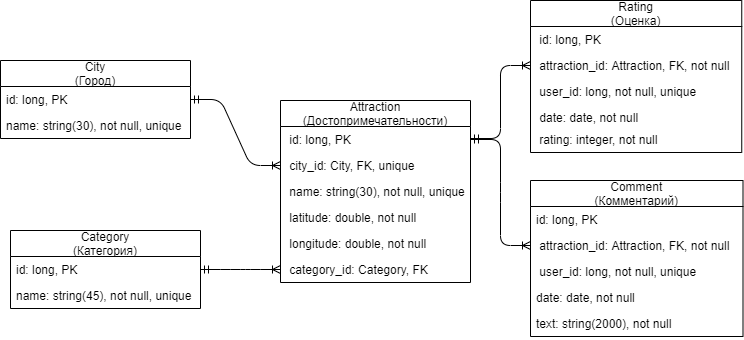

The diagram above was exported from draw.io. Its source (the exported page's mxGraphModel, read from the mxfile embedded in the PNG):
<mxGraphModel dx="996" dy="588" grid="1" gridSize="10" guides="1" tooltips="1" connect="1" arrows="1" fold="1" page="1" pageScale="1" pageWidth="827" pageHeight="1169" math="0" shadow="0">
  <root>
    <mxCell id="0" />
    <mxCell id="1" parent="0" />
    <mxCell id="L6846d-J9MXVt16xGF3g-19" value="Attraction&#10;(Достопримечательности)" style="swimlane;fontStyle=0;childLayout=stackLayout;horizontal=1;startSize=26;fillColor=none;horizontalStack=0;resizeParent=1;resizeParentMax=0;resizeLast=0;collapsible=1;marginBottom=0;" parent="1" vertex="1">
      <mxGeometry x="310" y="180" width="190" height="182" as="geometry" />
    </mxCell>
    <mxCell id="L6846d-J9MXVt16xGF3g-20" value=" id: long, PK" style="text;strokeColor=none;fillColor=none;align=left;verticalAlign=top;spacingLeft=4;spacingRight=4;overflow=hidden;rotatable=0;points=[[0,0.5],[1,0.5]];portConstraint=eastwest;" parent="L6846d-J9MXVt16xGF3g-19" vertex="1">
      <mxGeometry y="26" width="190" height="26" as="geometry" />
    </mxCell>
    <mxCell id="L6846d-J9MXVt16xGF3g-21" value=" city_id: City, FK, unique" style="text;strokeColor=none;fillColor=none;align=left;verticalAlign=top;spacingLeft=4;spacingRight=4;overflow=hidden;rotatable=0;points=[[0,0.5],[1,0.5]];portConstraint=eastwest;" parent="L6846d-J9MXVt16xGF3g-19" vertex="1">
      <mxGeometry y="52" width="190" height="26" as="geometry" />
    </mxCell>
    <mxCell id="L6846d-J9MXVt16xGF3g-23" value=" name: string(30), not null, unique " style="text;strokeColor=none;fillColor=none;align=left;verticalAlign=top;spacingLeft=4;spacingRight=4;overflow=hidden;rotatable=0;points=[[0,0.5],[1,0.5]];portConstraint=eastwest;" parent="L6846d-J9MXVt16xGF3g-19" vertex="1">
      <mxGeometry y="78" width="190" height="26" as="geometry" />
    </mxCell>
    <mxCell id="L6846d-J9MXVt16xGF3g-28" value=" latitude: double, not null" style="text;strokeColor=none;fillColor=none;align=left;verticalAlign=top;spacingLeft=4;spacingRight=4;overflow=hidden;rotatable=0;points=[[0,0.5],[1,0.5]];portConstraint=eastwest;" parent="L6846d-J9MXVt16xGF3g-19" vertex="1">
      <mxGeometry y="104" width="190" height="26" as="geometry" />
    </mxCell>
    <mxCell id="8Xi_SeeKxMFeb_zB2uCb-5" value=" longitude: double, not null" style="text;strokeColor=none;fillColor=none;align=left;verticalAlign=top;spacingLeft=4;spacingRight=4;overflow=hidden;rotatable=0;points=[[0,0.5],[1,0.5]];portConstraint=eastwest;" parent="L6846d-J9MXVt16xGF3g-19" vertex="1">
      <mxGeometry y="130" width="190" height="26" as="geometry" />
    </mxCell>
    <mxCell id="L6846d-J9MXVt16xGF3g-24" value=" category_id: Category, FK" style="text;strokeColor=none;fillColor=none;align=left;verticalAlign=top;spacingLeft=4;spacingRight=4;overflow=hidden;rotatable=0;points=[[0,0.5],[1,0.5]];portConstraint=eastwest;" parent="L6846d-J9MXVt16xGF3g-19" vertex="1">
      <mxGeometry y="156" width="190" height="26" as="geometry" />
    </mxCell>
    <mxCell id="L6846d-J9MXVt16xGF3g-34" value="City&#10;(Город)" style="swimlane;fontStyle=0;childLayout=stackLayout;horizontal=1;startSize=26;fillColor=none;horizontalStack=0;resizeParent=1;resizeParentMax=0;resizeLast=0;collapsible=1;marginBottom=0;" parent="1" vertex="1">
      <mxGeometry x="30" y="140" width="190" height="78" as="geometry" />
    </mxCell>
    <mxCell id="L6846d-J9MXVt16xGF3g-35" value="id: long, PK" style="text;strokeColor=none;fillColor=none;align=left;verticalAlign=top;spacingLeft=4;spacingRight=4;overflow=hidden;rotatable=0;points=[[0,0.5],[1,0.5]];portConstraint=eastwest;" parent="L6846d-J9MXVt16xGF3g-34" vertex="1">
      <mxGeometry y="26" width="190" height="26" as="geometry" />
    </mxCell>
    <mxCell id="L6846d-J9MXVt16xGF3g-36" value="name: string(30), not null, unique" style="text;strokeColor=none;fillColor=none;align=left;verticalAlign=top;spacingLeft=4;spacingRight=4;overflow=hidden;rotatable=0;points=[[0,0.5],[1,0.5]];portConstraint=eastwest;" parent="L6846d-J9MXVt16xGF3g-34" vertex="1">
      <mxGeometry y="52" width="190" height="26" as="geometry" />
    </mxCell>
    <mxCell id="L6846d-J9MXVt16xGF3g-42" value="" style="edgeStyle=entityRelationEdgeStyle;fontSize=12;html=1;endArrow=ERoneToMany;startArrow=ERmandOne;exitX=1;exitY=0.5;exitDx=0;exitDy=0;entryX=0;entryY=0.5;entryDx=0;entryDy=0;" parent="1" source="L6846d-J9MXVt16xGF3g-20" target="MGAYae8TQfsZEoaDI7WO-3" edge="1">
      <mxGeometry width="100" height="100" relative="1" as="geometry">
        <mxPoint x="580" y="310" as="sourcePoint" />
        <mxPoint x="552.5" y="305" as="targetPoint" />
      </mxGeometry>
    </mxCell>
    <mxCell id="L6846d-J9MXVt16xGF3g-43" value="" style="edgeStyle=entityRelationEdgeStyle;fontSize=12;html=1;endArrow=ERoneToMany;startArrow=ERmandOne;exitX=1;exitY=0.5;exitDx=0;exitDy=0;entryX=0;entryY=0.5;entryDx=0;entryDy=0;" parent="1" source="L6846d-J9MXVt16xGF3g-35" target="L6846d-J9MXVt16xGF3g-21" edge="1">
      <mxGeometry width="100" height="100" relative="1" as="geometry">
        <mxPoint x="240" y="150" as="sourcePoint" />
        <mxPoint x="290" y="120" as="targetPoint" />
      </mxGeometry>
    </mxCell>
    <mxCell id="8Xi_SeeKxMFeb_zB2uCb-1" value="Category&#10;(Категория)" style="swimlane;fontStyle=0;childLayout=stackLayout;horizontal=1;startSize=26;fillColor=none;horizontalStack=0;resizeParent=1;resizeParentMax=0;resizeLast=0;collapsible=1;marginBottom=0;" parent="1" vertex="1">
      <mxGeometry x="40" y="310" width="190" height="78" as="geometry" />
    </mxCell>
    <mxCell id="8Xi_SeeKxMFeb_zB2uCb-2" value="id: long, PK" style="text;strokeColor=none;fillColor=none;align=left;verticalAlign=top;spacingLeft=4;spacingRight=4;overflow=hidden;rotatable=0;points=[[0,0.5],[1,0.5]];portConstraint=eastwest;" parent="8Xi_SeeKxMFeb_zB2uCb-1" vertex="1">
      <mxGeometry y="26" width="190" height="26" as="geometry" />
    </mxCell>
    <mxCell id="8Xi_SeeKxMFeb_zB2uCb-3" value="name: string(45), not null, unique" style="text;strokeColor=none;fillColor=none;align=left;verticalAlign=top;spacingLeft=4;spacingRight=4;overflow=hidden;rotatable=0;points=[[0,0.5],[1,0.5]];portConstraint=eastwest;" parent="8Xi_SeeKxMFeb_zB2uCb-1" vertex="1">
      <mxGeometry y="52" width="190" height="26" as="geometry" />
    </mxCell>
    <mxCell id="8Xi_SeeKxMFeb_zB2uCb-6" value="" style="edgeStyle=entityRelationEdgeStyle;fontSize=12;html=1;endArrow=ERoneToMany;startArrow=ERmandOne;exitX=1;exitY=0.5;exitDx=0;exitDy=0;entryX=0;entryY=0.5;entryDx=0;entryDy=0;" parent="1" source="8Xi_SeeKxMFeb_zB2uCb-2" target="L6846d-J9MXVt16xGF3g-24" edge="1">
      <mxGeometry width="100" height="100" relative="1" as="geometry">
        <mxPoint x="190" y="230" as="sourcePoint" />
        <mxPoint x="310" y="296" as="targetPoint" />
      </mxGeometry>
    </mxCell>
    <mxCell id="i7YeHbb5fronkg-FhzMJ-1" value="Rating&#10;(Оценка)" style="swimlane;fontStyle=0;childLayout=stackLayout;horizontal=1;startSize=26;fillColor=none;horizontalStack=0;resizeParent=1;resizeParentMax=0;resizeLast=0;collapsible=1;marginBottom=0;" parent="1" vertex="1">
      <mxGeometry x="560" y="80" width="211.25" height="152" as="geometry" />
    </mxCell>
    <mxCell id="i7YeHbb5fronkg-FhzMJ-2" value=" id: long, PK" style="text;strokeColor=none;fillColor=none;align=left;verticalAlign=top;spacingLeft=4;spacingRight=4;overflow=hidden;rotatable=0;points=[[0,0.5],[1,0.5]];portConstraint=eastwest;" parent="i7YeHbb5fronkg-FhzMJ-1" vertex="1">
      <mxGeometry y="26" width="211.25" height="26" as="geometry" />
    </mxCell>
    <mxCell id="MGAYae8TQfsZEoaDI7WO-1" value=" attraction_id: Attraction, FK, not null" style="text;strokeColor=none;fillColor=none;align=left;verticalAlign=top;spacingLeft=4;spacingRight=4;overflow=hidden;rotatable=0;points=[[0,0.5],[1,0.5]];portConstraint=eastwest;" vertex="1" parent="i7YeHbb5fronkg-FhzMJ-1">
      <mxGeometry y="52" width="211.25" height="26" as="geometry" />
    </mxCell>
    <mxCell id="MGAYae8TQfsZEoaDI7WO-2" value=" user_id: long, not null, unique" style="text;strokeColor=none;fillColor=none;align=left;verticalAlign=top;spacingLeft=4;spacingRight=4;overflow=hidden;rotatable=0;points=[[0,0.5],[1,0.5]];portConstraint=eastwest;" vertex="1" parent="i7YeHbb5fronkg-FhzMJ-1">
      <mxGeometry y="78" width="211.25" height="26" as="geometry" />
    </mxCell>
    <mxCell id="i7YeHbb5fronkg-FhzMJ-3" value=" date: date, not null" style="text;strokeColor=none;fillColor=none;align=left;verticalAlign=top;spacingLeft=4;spacingRight=4;overflow=hidden;rotatable=0;points=[[0,0.5],[1,0.5]];portConstraint=eastwest;" parent="i7YeHbb5fronkg-FhzMJ-1" vertex="1">
      <mxGeometry y="104" width="211.25" height="22" as="geometry" />
    </mxCell>
    <mxCell id="i7YeHbb5fronkg-FhzMJ-4" value=" rating: integer, not null" style="text;strokeColor=none;fillColor=none;align=left;verticalAlign=top;spacingLeft=4;spacingRight=4;overflow=hidden;rotatable=0;points=[[0,0.5],[1,0.5]];portConstraint=eastwest;" parent="i7YeHbb5fronkg-FhzMJ-1" vertex="1">
      <mxGeometry y="126" width="211.25" height="26" as="geometry" />
    </mxCell>
    <mxCell id="i7YeHbb5fronkg-FhzMJ-11" value="Comment&#10;(Комментарий)" style="swimlane;fontStyle=0;childLayout=stackLayout;horizontal=1;startSize=26;fillColor=none;horizontalStack=0;resizeParent=1;resizeParentMax=0;resizeLast=0;collapsible=1;marginBottom=0;" parent="1" vertex="1">
      <mxGeometry x="560" y="260" width="212.5" height="156" as="geometry" />
    </mxCell>
    <mxCell id="i7YeHbb5fronkg-FhzMJ-12" value="id: long, PK" style="text;strokeColor=none;fillColor=none;align=left;verticalAlign=top;spacingLeft=4;spacingRight=4;overflow=hidden;rotatable=0;points=[[0,0.5],[1,0.5]];portConstraint=eastwest;" parent="i7YeHbb5fronkg-FhzMJ-11" vertex="1">
      <mxGeometry y="26" width="212.5" height="26" as="geometry" />
    </mxCell>
    <mxCell id="MGAYae8TQfsZEoaDI7WO-3" value=" attraction_id: Attraction, FK, not null" style="text;strokeColor=none;fillColor=none;align=left;verticalAlign=top;spacingLeft=4;spacingRight=4;overflow=hidden;rotatable=0;points=[[0,0.5],[1,0.5]];portConstraint=eastwest;" vertex="1" parent="i7YeHbb5fronkg-FhzMJ-11">
      <mxGeometry y="52" width="212.5" height="26" as="geometry" />
    </mxCell>
    <mxCell id="MGAYae8TQfsZEoaDI7WO-4" value=" user_id: long, not null, unique" style="text;strokeColor=none;fillColor=none;align=left;verticalAlign=top;spacingLeft=4;spacingRight=4;overflow=hidden;rotatable=0;points=[[0,0.5],[1,0.5]];portConstraint=eastwest;" vertex="1" parent="i7YeHbb5fronkg-FhzMJ-11">
      <mxGeometry y="78" width="212.5" height="26" as="geometry" />
    </mxCell>
    <mxCell id="i7YeHbb5fronkg-FhzMJ-13" value="date: date, not null" style="text;strokeColor=none;fillColor=none;align=left;verticalAlign=top;spacingLeft=4;spacingRight=4;overflow=hidden;rotatable=0;points=[[0,0.5],[1,0.5]];portConstraint=eastwest;" parent="i7YeHbb5fronkg-FhzMJ-11" vertex="1">
      <mxGeometry y="104" width="212.5" height="26" as="geometry" />
    </mxCell>
    <mxCell id="i7YeHbb5fronkg-FhzMJ-14" value="text: string(2000), not null" style="text;strokeColor=none;fillColor=none;align=left;verticalAlign=top;spacingLeft=4;spacingRight=4;overflow=hidden;rotatable=0;points=[[0,0.5],[1,0.5]];portConstraint=eastwest;" parent="i7YeHbb5fronkg-FhzMJ-11" vertex="1">
      <mxGeometry y="130" width="212.5" height="26" as="geometry" />
    </mxCell>
    <mxCell id="MGAYae8TQfsZEoaDI7WO-5" value="" style="edgeStyle=entityRelationEdgeStyle;fontSize=12;html=1;endArrow=ERoneToMany;startArrow=ERmandOne;exitX=1;exitY=0.5;exitDx=0;exitDy=0;entryX=0;entryY=0.5;entryDx=0;entryDy=0;" edge="1" parent="1" target="MGAYae8TQfsZEoaDI7WO-1">
      <mxGeometry width="100" height="100" relative="1" as="geometry">
        <mxPoint x="500" y="218" as="sourcePoint" />
        <mxPoint x="570" y="404" as="targetPoint" />
      </mxGeometry>
    </mxCell>
  </root>
</mxGraphModel>